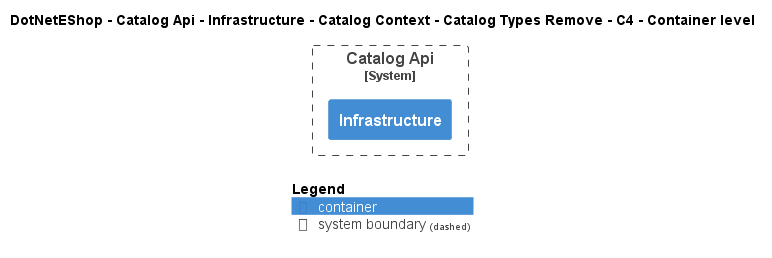

The diagram above was rendered by PlantUML. Its source (embedded in the PNG):
@startuml
!include ..\..\..\..\..\..\..\..\..\.c4s\C4_Container.puml

AddElementTag("c4interflow:lifecycle:new", $bgColor=green, $fontColor=#ffffff, $borderColor=green, $shadowing="False")
AddElementTag("c4interflow:lifecycle:changed", $bgColor=orange, $fontColor=#ffffff, $borderColor=orange, $shadowing="False")
AddElementTag("c4interflow:lifecycle:removed", $bgColor=red, $fontColor=#ffffff, $borderColor=red, $shadowing="False")

AddRelTag("c4interflow:lifecycle:new", $textColor=green, $lineColor=green)
AddRelTag("c4interflow:lifecycle:changed", $textColor=orange, $lineColor=orange)
AddRelTag("c4interflow:lifecycle:removed", $textColor=red, $lineColor=red)

SHOW_PERSON_PORTRAIT()
LAYOUT_TOP_DOWN()

skinparam linetype polyline

title DotNetEShop - Catalog Api - Infrastructure - Catalog Context - Catalog Types Remove - C4 - Container level


System_Boundary(DotNetEShop.SoftwareSystems.CatalogApi, "Catalog Api") {
    Container(DotNetEShop.SoftwareSystems.CatalogApi.Containers.Infrastructure, "Infrastructure", "", "")
}



SHOW_LEGEND()
@enduml